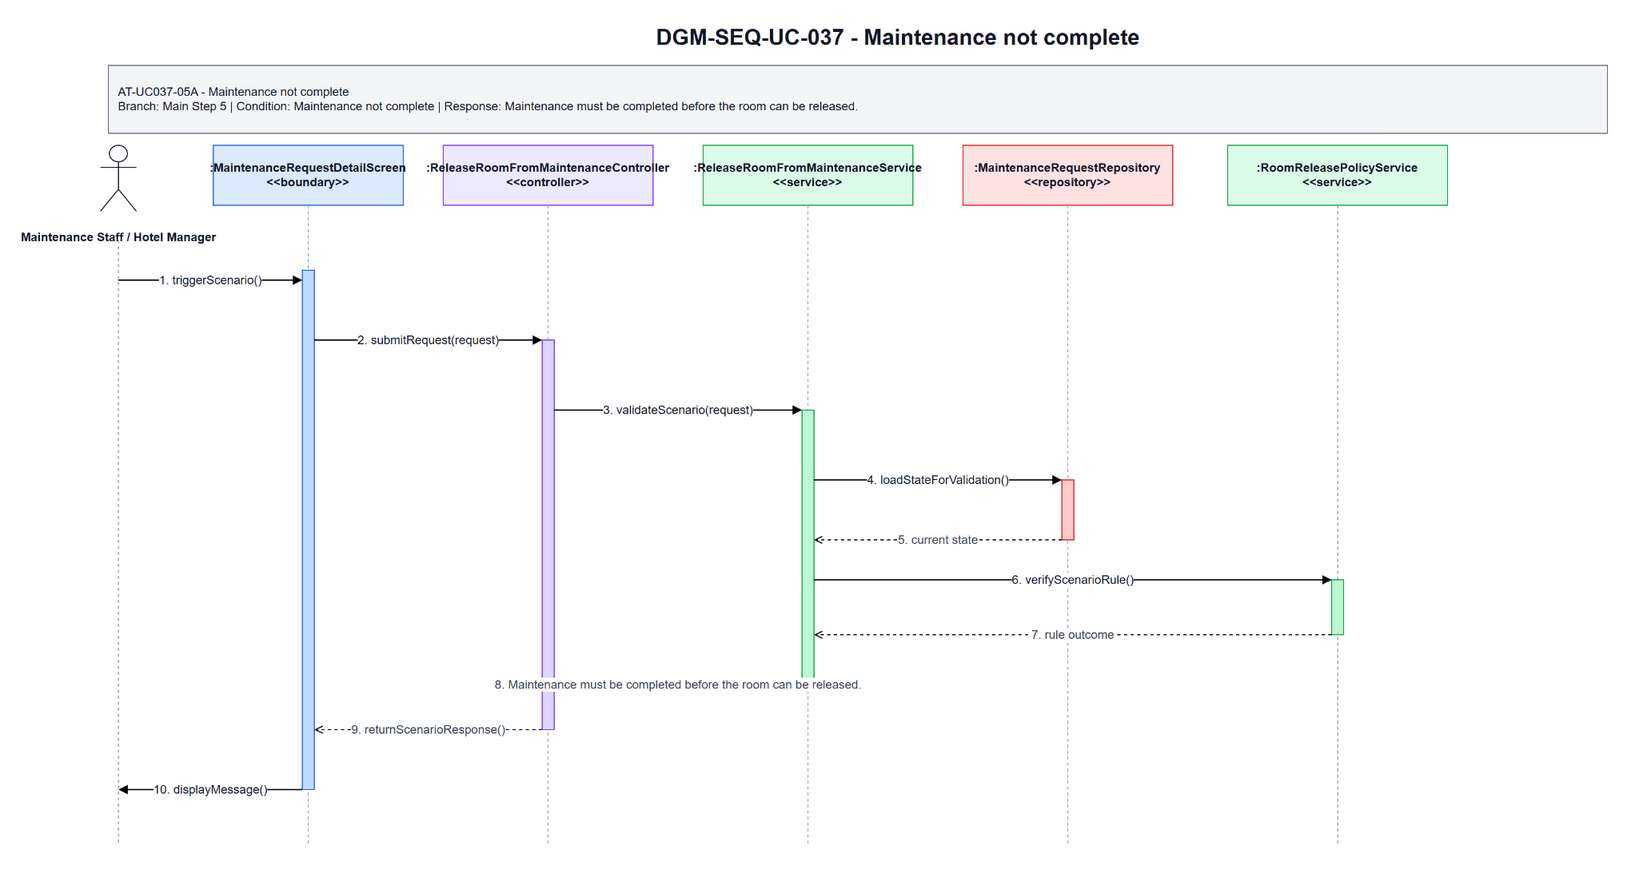

The diagram above was exported from draw.io. Its source (the exported page's mxGraphModel, read from the mxfile embedded in the PNG):
<mxGraphModel dx="1700" dy="920" grid="1" gridSize="10" guides="1" tooltips="1" connect="1" arrows="1" fold="1" page="1" pageScale="1" pageWidth="1700" pageHeight="920" math="0" shadow="0">
  <root>
    <mxCell id="0" />
    <mxCell id="1" parent="0" />
    <mxCell id="title" parent="1" value="DGM-SEQ-UC-037 - Maintenance not complete" style="text;html=1;strokeColor=none;fillColor=none;align=center;verticalAlign=middle;fontStyle=1;fontSize=22;fontColor=#111827" vertex="1">
      <mxGeometry x="420" y="25" width="900" height="34" as="geometry" />
    </mxCell>
    <mxCell id="scenario-band" parent="1" value="AT-UC037-05A - Maintenance not complete&lt;br&gt;Branch: Main Step 5 | Condition: Maintenance not complete | Response: Maintenance must be completed before the room can be released." style="rounded=0;whiteSpace=wrap;html=1;fillColor=#F3F4F6;strokeColor=#6B7280;fontSize=12;fontColor=#111827;align=left;spacing=10" vertex="1">
      <mxGeometry x="80" y="70" width="1500" height="68" as="geometry" />
    </mxCell>
    <mxCell id="actor-icon" parent="1" style="shape=umlActor;verticalLabelPosition=bottom;verticalAlign=top;html=1;outlineConnect=0;strokeColor=#111827" vertex="1">
      <mxGeometry x="72" y="150" width="36" height="66" as="geometry" />
    </mxCell>
    <mxCell id="actor-label" parent="1" value="Maintenance Staff / Hotel Manager" style="text;html=1;strokeColor=none;fillColor=none;align=center;verticalAlign=middle;fontStyle=1;fontSize=12;fontColor=#111827" vertex="1">
      <mxGeometry x="20" y="224" width="140" height="36" as="geometry" />
    </mxCell>
    <mxCell id="h0" parent="1" value=":MaintenanceRequestDetailScreen&lt;br&gt;&amp;lt;&amp;lt;boundary&amp;gt;&amp;gt;" style="rounded=0;whiteSpace=wrap;html=1;fillColor=#DBEAFE;strokeColor=#2563EB;fontSize=12;fontStyle=1;fontColor=#111827" vertex="1">
      <mxGeometry x="185" y="150" width="190" height="60" as="geometry" />
    </mxCell>
    <mxCell id="h1" parent="1" value=":ReleaseRoomFromMaintenanceController&lt;br&gt;&amp;lt;&amp;lt;controller&amp;gt;&amp;gt;" style="rounded=0;whiteSpace=wrap;html=1;fillColor=#EDE9FE;strokeColor=#7C3AED;fontSize=12;fontStyle=1;fontColor=#111827" vertex="1">
      <mxGeometry x="415" y="150" width="210" height="60" as="geometry" />
    </mxCell>
    <mxCell id="h2" parent="1" value=":ReleaseRoomFromMaintenanceService&lt;br&gt;&amp;lt;&amp;lt;service&amp;gt;&amp;gt;" style="rounded=0;whiteSpace=wrap;html=1;fillColor=#DCFCE7;strokeColor=#16A34A;fontSize=12;fontStyle=1;fontColor=#111827" vertex="1">
      <mxGeometry x="675" y="150" width="210" height="60" as="geometry" />
    </mxCell>
    <mxCell id="h3" parent="1" value=":MaintenanceRequestRepository&lt;br&gt;&amp;lt;&amp;lt;repository&amp;gt;&amp;gt;" style="rounded=0;whiteSpace=wrap;html=1;fillColor=#FEE2E2;strokeColor=#DC2626;fontSize=12;fontStyle=1;fontColor=#111827" vertex="1">
      <mxGeometry x="935" y="150" width="210" height="60" as="geometry" />
    </mxCell>
    <mxCell id="h4" parent="1" value=":RoomReleasePolicyService&lt;br&gt;&amp;lt;&amp;lt;service&amp;gt;&amp;gt;" style="rounded=0;whiteSpace=wrap;html=1;fillColor=#DCFCE7;strokeColor=#16A34A;fontSize=12;fontStyle=1;fontColor=#111827" vertex="1">
      <mxGeometry x="1200" y="150" width="220" height="60" as="geometry" />
    </mxCell>
    <mxCell id="l-actor" parent="1" style="endArrow=none;html=1;dashed=1;strokeColor=#9CA3AF" edge="1">
      <mxGeometry relative="1" as="geometry">
        <mxPoint x="90" y="245" as="sourcePoint" />
        <mxPoint x="90" y="850" as="targetPoint" />
      </mxGeometry>
    </mxCell>
    <mxCell id="l0" parent="1" style="endArrow=none;html=1;dashed=1;strokeColor=#9CA3AF" edge="1">
      <mxGeometry relative="1" as="geometry">
        <mxPoint x="280" y="210" as="sourcePoint" />
        <mxPoint x="280" y="850" as="targetPoint" />
      </mxGeometry>
    </mxCell>
    <mxCell id="l1" parent="1" style="endArrow=none;html=1;dashed=1;strokeColor=#9CA3AF" edge="1">
      <mxGeometry relative="1" as="geometry">
        <mxPoint x="520" y="210" as="sourcePoint" />
        <mxPoint x="520" y="850" as="targetPoint" />
      </mxGeometry>
    </mxCell>
    <mxCell id="l2" parent="1" style="endArrow=none;html=1;dashed=1;strokeColor=#9CA3AF" edge="1">
      <mxGeometry relative="1" as="geometry">
        <mxPoint x="780" y="210" as="sourcePoint" />
        <mxPoint x="780" y="850" as="targetPoint" />
      </mxGeometry>
    </mxCell>
    <mxCell id="l3" parent="1" style="endArrow=none;html=1;dashed=1;strokeColor=#9CA3AF" edge="1">
      <mxGeometry relative="1" as="geometry">
        <mxPoint x="1040" y="210" as="sourcePoint" />
        <mxPoint x="1040" y="850" as="targetPoint" />
      </mxGeometry>
    </mxCell>
    <mxCell id="l4" parent="1" style="endArrow=none;html=1;dashed=1;strokeColor=#9CA3AF" edge="1">
      <mxGeometry relative="1" as="geometry">
        <mxPoint x="1310" y="210" as="sourcePoint" />
        <mxPoint x="1310" y="850" as="targetPoint" />
      </mxGeometry>
    </mxCell>
    <mxCell id="a-boundary" parent="1" style="rounded=0;whiteSpace=wrap;html=1;fillColor=#BFDBFE;strokeColor=#2563EB" vertex="1">
      <mxGeometry x="274" y="275" width="12" height="520" as="geometry" />
    </mxCell>
    <mxCell id="a-controller" parent="1" style="rounded=0;whiteSpace=wrap;html=1;fillColor=#DDD6FE;strokeColor=#7C3AED" vertex="1">
      <mxGeometry x="514" y="345" width="12" height="390" as="geometry" />
    </mxCell>
    <mxCell id="a-service" parent="1" style="rounded=0;whiteSpace=wrap;html=1;fillColor=#BBF7D0;strokeColor=#16A34A" vertex="1">
      <mxGeometry x="774" y="415" width="12" height="275" as="geometry" />
    </mxCell>
    <mxCell id="a-repo" parent="1" style="rounded=0;whiteSpace=wrap;html=1;fillColor=#FECACA;strokeColor=#DC2626" vertex="1">
      <mxGeometry x="1034" y="485" width="12" height="60" as="geometry" />
    </mxCell>
    <mxCell id="a-support" parent="1" style="rounded=0;whiteSpace=wrap;html=1;fillColor=#BBF7D0;strokeColor=#16A34A" vertex="1">
      <mxGeometry x="1304" y="585" width="12" height="55" as="geometry" />
    </mxCell>
    <mxCell id="m1" parent="1" value="1. triggerScenario()" style="endArrow=block;html=1;rounded=0;strokeWidth=1.3;fontSize=12;fontColor=#111827;labelBackgroundColor=#FFFFFF" edge="1">
      <mxGeometry relative="1" as="geometry">
        <mxPoint x="90" y="285" as="sourcePoint" />
        <mxPoint x="274" y="285" as="targetPoint" />
      </mxGeometry>
    </mxCell>
    <mxCell id="m2" parent="1" value="2. submitRequest(request)" style="endArrow=block;html=1;rounded=0;strokeWidth=1.3;fontSize=12;fontColor=#111827;labelBackgroundColor=#FFFFFF" edge="1">
      <mxGeometry relative="1" as="geometry">
        <mxPoint x="286" y="345" as="sourcePoint" />
        <mxPoint x="514" y="345" as="targetPoint" />
      </mxGeometry>
    </mxCell>
    <mxCell id="m3" parent="1" value="3. validateScenario(request)" style="endArrow=block;html=1;rounded=0;strokeWidth=1.3;fontSize=12;fontColor=#111827;labelBackgroundColor=#FFFFFF" edge="1">
      <mxGeometry relative="1" as="geometry">
        <mxPoint x="526" y="415" as="sourcePoint" />
        <mxPoint x="774" y="415" as="targetPoint" />
      </mxGeometry>
    </mxCell>
    <mxCell id="m4" parent="1" value="4. loadStateForValidation()" style="endArrow=block;html=1;rounded=0;strokeWidth=1.3;fontSize=12;fontColor=#111827;labelBackgroundColor=#FFFFFF" edge="1">
      <mxGeometry relative="1" as="geometry">
        <mxPoint x="786" y="485" as="sourcePoint" />
        <mxPoint x="1034" y="485" as="targetPoint" />
      </mxGeometry>
    </mxCell>
    <mxCell id="m5" parent="1" value="5. current state" style="endArrow=open;endFill=0;dashed=1;html=1;rounded=0;strokeWidth=1.1;fontSize=12;fontColor=#374151;labelBackgroundColor=#FFFFFF" edge="1">
      <mxGeometry relative="1" as="geometry">
        <mxPoint x="1034" y="545" as="sourcePoint" />
        <mxPoint x="786" y="545" as="targetPoint" />
      </mxGeometry>
    </mxCell>
    <mxCell id="m6" parent="1" value="6. verifyScenarioRule()" style="endArrow=block;html=1;rounded=0;strokeWidth=1.3;fontSize=12;fontColor=#111827;labelBackgroundColor=#FFFFFF" edge="1">
      <mxGeometry relative="1" as="geometry">
        <mxPoint x="786" y="585" as="sourcePoint" />
        <mxPoint x="1304" y="585" as="targetPoint" />
      </mxGeometry>
    </mxCell>
    <mxCell id="m7" parent="1" value="7. rule outcome" style="endArrow=open;endFill=0;dashed=1;html=1;rounded=0;strokeWidth=1.1;fontSize=12;fontColor=#374151;labelBackgroundColor=#FFFFFF" edge="1">
      <mxGeometry relative="1" as="geometry">
        <mxPoint x="1304" y="640" as="sourcePoint" />
        <mxPoint x="786" y="640" as="targetPoint" />
      </mxGeometry>
    </mxCell>
    <mxCell id="m8" parent="1" value="8. Maintenance must be completed before the room can be released." style="endArrow=open;endFill=0;dashed=1;html=1;rounded=0;strokeWidth=1.1;fontSize=12;fontColor=#374151;labelBackgroundColor=#FFFFFF" edge="1">
      <mxGeometry relative="1" as="geometry">
        <mxPoint x="774" y="690" as="sourcePoint" />
        <mxPoint x="526" y="690" as="targetPoint" />
      </mxGeometry>
    </mxCell>
    <mxCell id="m9" parent="1" value="9. returnScenarioResponse()" style="endArrow=open;endFill=0;dashed=1;html=1;rounded=0;strokeWidth=1.1;fontSize=12;fontColor=#374151;labelBackgroundColor=#FFFFFF" edge="1">
      <mxGeometry relative="1" as="geometry">
        <mxPoint x="514" y="735" as="sourcePoint" />
        <mxPoint x="286" y="735" as="targetPoint" />
      </mxGeometry>
    </mxCell>
    <mxCell id="m10" parent="1" value="10. displayMessage()" style="endArrow=block;html=1;rounded=0;strokeWidth=1.3;fontSize=12;fontColor=#111827;labelBackgroundColor=#FFFFFF" edge="1">
      <mxGeometry relative="1" as="geometry">
        <mxPoint x="274" y="795" as="sourcePoint" />
        <mxPoint x="90" y="795" as="targetPoint" />
      </mxGeometry>
    </mxCell>
  </root>
</mxGraphModel>